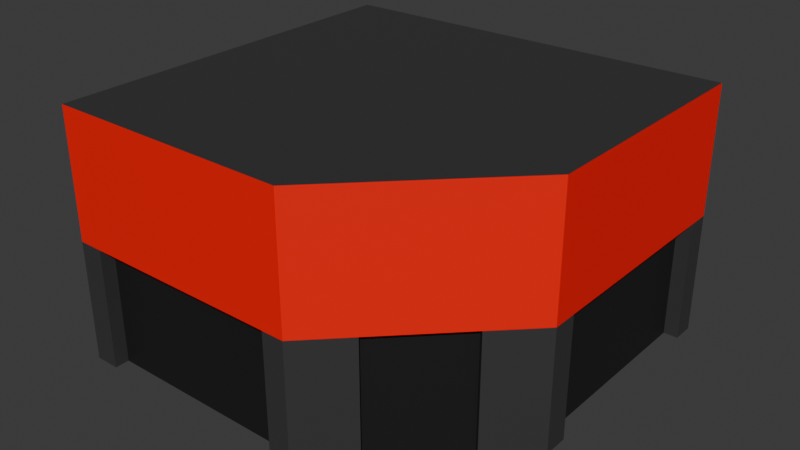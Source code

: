 # Source: Edificio-4.blend  (saved by Blender 4.5.87; exported with 4.5.12 LTS)
import bpy
from mathutils import Matrix  # noqa: F401  (used for matrix-valued properties, if any)

bpy.ops.wm.read_factory_settings(use_empty=True)
scene = bpy.context.scene
scene.name = 'Scene'

# ---- collections
col_collection = bpy.data.collections.new('Collection'); scene.collection.children.link(col_collection)

# ---- materials (node trees are filled in below, after node groups)
mat_base = bpy.data.materials.new('BASE')
mat_ventanas_puertas = bpy.data.materials.new('Ventanas/Puertas')
mat_cartel_3 = bpy.data.materials.new('Cartel-3')

# ---- material node trees
mat_base.use_nodes = True; mat_base.node_tree.nodes.clear()
_N = mat_base.node_tree.nodes; _L = mat_base.node_tree.links
n0 = _N.new('ShaderNodeBsdfPrincipled'); n0.name = 'Principled BSDF'; n0.location = (-200, 100)
n0.inputs[0].default_value = (0.04021, 0.04021, 0.04021, 1.0)
n1 = _N.new('ShaderNodeOutputMaterial'); n1.name = 'Material Output'; n1.location = (200, 100)
_L.new(n0.outputs[0], n1.inputs[0])
n1.is_active_output = True
mat_ventanas_puertas.use_nodes = True; mat_ventanas_puertas.node_tree.nodes.clear()
_N = mat_ventanas_puertas.node_tree.nodes; _L = mat_ventanas_puertas.node_tree.links
n0 = _N.new('ShaderNodeBsdfPrincipled'); n0.name = 'Principled BSDF'; n0.location = (-200, 100)
n0.inputs[0].default_value = (0.01124, 0.01124, 0.01124, 1.0)
n1 = _N.new('ShaderNodeOutputMaterial'); n1.name = 'Material Output'; n1.location = (200, 100)
_L.new(n0.outputs[0], n1.inputs[0])
n1.is_active_output = True
mat_cartel_3.use_nodes = True; mat_cartel_3.node_tree.nodes.clear()
_N = mat_cartel_3.node_tree.nodes; _L = mat_cartel_3.node_tree.links
n0 = _N.new('ShaderNodeBsdfPrincipled'); n0.name = 'Principled BSDF'; n0.location = (-200, 100)
n0.inputs[0].default_value = (1.0, 0.0008902, 0.0, 1.0)
n1 = _N.new('ShaderNodeOutputMaterial'); n1.name = 'Material Output'; n1.location = (200, 100)
_L.new(n0.outputs[0], n1.inputs[0])
n1.is_active_output = True

# ---- world
world_world = bpy.data.worlds.new('World'); scene.world = world_world
world_world.use_nodes = True; world_world.node_tree.nodes.clear()
_N = world_world.node_tree.nodes; _L = world_world.node_tree.links
n0 = _N.new('ShaderNodeOutputWorld'); n0.name = 'World Output'; n0.location = (200, 100)
n1 = _N.new('ShaderNodeBackground'); n1.name = 'Background'; n1.location = (-200, 100)
n1.inputs[0].default_value = (0.05088, 0.05088, 0.05088, 1.0)
_L.new(n1.outputs[0], n0.inputs[0])
n0.is_active_output = True
world_world.color = (0.05088, 0.05088, 0.05088)
world_world.sun_shadow_jitter_overblur = 0.0

# ---- meshes
me_plane = bpy.data.meshes.new('Plane')
me_plane.from_pydata([(-1.0, -1.0, 0.0), (1.0, 1.0, 0.0), (-0.87, -1.0, 0.0), (0.183, -1.0, 0.0), (1.0, -0.17, 0.0), (1.0, 0.883, 0.0), (0.475, -0.825, 0.0), (0.825, -0.475, 0.0), (1.0, -0.3, 0.6375), (0.3, -1.0, 0.6375), (-1.0, -1.0, 0.6375), (1.0, 1.0, 0.6375), (-0.87, -1.0, 0.6375), (0.183, -1.0, 0.6375), (1.0, -0.17, 0.6375), (1.0, 0.883, 0.6375), (0.825, -0.475, 0.6375), (0.475, -0.825, 0.6375), (0.3, -1.075, 0.6375), (-1.0, -1.075, 0.6375), (-0.87, -1.075, 0.0), (-1.0, -1.075, 0.0), (0.3, -1.075, 0.7875), (0.3, -1.075, 1.312), (1.075, -0.3, 1.312), (1.075, -0.3, 0.6375), (1.075, 1.0, 0.6375), (0.3, -1.075, 0.0), (0.183, -1.075, 0.0), (1.075, -0.3, 0.7875), (1.075, 1.0, 1.312), (1.075, -0.3, 1.312), (-1.0, -1.075, 1.312), (0.3, -1.075, 1.312), (0.3, -1.075, 0.6375), (-1.0, -1.075, 0.6375), (-0.87, -1.075, 0.6375), (0.183, -1.075, 0.6375), (1.075, 0.883, 0.0), (1.075, 1.0, 0.0), (1.075, -0.3, 0.6375), (1.075, -0.3, 0.0), (1.075, 1.0, 0.6375), (1.075, -0.17, 0.0), (1.075, -0.17, 0.6375), (1.075, 0.883, 0.6375), (0.3354, -1.035, 0.0), (0.5104, -0.8604, 0.0), (0.3354, -1.035, 0.6375), (0.5104, -0.8604, 0.6375), (0.8604, -0.5104, 0.0), (0.8604, -0.5104, 0.6375), (-1.0, 0.925, 0.6375), (-1.0, 0.925, 0.0), (-1.0, 0.925, 0.7875), (-1.0, 0.925, 0.8125), (-1.0, 0.925, 1.312)], [(13, 9), (10, 12), (55, 56), (54, 55), (52, 54), (27, 46), (34, 48)], [(41, 40, 51, 50), (5, 15, 14, 4), (3, 13, 12, 2), (12, 36, 20, 2), (9, 17, 49, 48), (7, 16, 17, 6), (53, 21, 32, 56), (20, 36, 35, 21), (22, 33, 32, 19, 18), (22, 18, 25, 29, 24, 23), (15, 11, 26, 25, 8, 14), (27, 34, 37, 28), (26, 30, 31, 29, 25), (18, 9, 8, 25), (3, 28, 37, 13), (2, 0, 21, 20), (39, 42, 45, 38), (43, 44, 40, 41), (5, 38, 45, 15), (15, 11, 42, 45), (1, 5, 38, 39), (14, 44, 43, 4), (47, 49, 34, 27), (17, 49, 47, 6), (7, 50, 51, 16), (24, 23, 31, 30, 56, 32, 33)])
me_plane.polygons.foreach_set('material_index', [0, 1, 1, 0, 0, 1, 0, 0, 2, 2, 0, 0, 2, 0, 0, 0, 0, 0, 0, 0, 0, 0, 0, 0, 0, 0])
_uv = me_plane.uv_layers.new(name='UVMap')
_uv.uv.foreach_set('vector', [1.0, 0.35, 1.0, 0.35, 0.9125, 0.2625, 0.9125, 0.2625, 1.0, 0.9415, 1.0, 0.9415, 1.0, 0.415, 1.0, 0.415, 0.5915, 0.0, 0.5915, 0.0, 0.065, 0.0, 0.065, 0.0, 0.065, 0.0, 0.065, 0.0, 0.065, 0.0, 0.065, 0.0, 0.0, 0.0, 0.0, 0.0, 0.0, 0.0, 0.0, 0.0, 0.9125, 0.2625, 0.9125, 0.2625, 0.7375, 0.0875, 0.7375, 0.0875, 0.0, 0.0, 0.0, 0.0, 0.0, 0.0, 0.0, 0.0, 0.065, 0.0, 0.065, 0.0, 0.0, 0.0, 0.0, 0.0, 0.65, 0.0, 0.65, 0.0, 0.0, 0.0, 0.0, 0.0, 0.65, 0.0, 0.65, 0.0, 0.65, 0.0, 1.0, 0.35, 1.0, 0.35, 1.0, 0.35, 0.65, 0.0, 1.0, 0.9415, 1.0, 1.0, 1.0, 1.0, 1.0, 0.35, 1.0, 0.35, 1.0, 0.415, 0.65, 0.0, 0.65, 0.0, 0.5915, 0.0, 0.5915, 0.0, 1.0, 1.0, 1.0, 1.0, 1.0, 0.35, 1.0, 0.35, 1.0, 0.35, 0.65, 0.0, 0.65, 0.0, 1.0, 0.35, 1.0, 0.35, 0.5915, 0.0, 0.5915, 0.0, 0.5915, 0.0, 0.5915, 0.0, 0.065, 0.0, 0.0, 0.0, 0.0, 0.0, 0.065, 0.0, 1.0, 1.0, 1.0, 1.0, 1.0, 0.9415, 1.0, 0.9415, 1.0, 0.415, 1.0, 0.415, 1.0, 0.35, 1.0, 0.35, 1.0, 0.9415, 1.0, 0.9415, 1.0, 0.9415, 1.0, 0.9415, 1.0, 0.9415, 1.0, 1.0, 1.0, 1.0, 1.0, 0.9415, 1.0, 1.0, 1.0, 0.9415, 1.0, 0.9415, 1.0, 1.0, 1.0, 0.415, 1.0, 0.415, 1.0, 0.415, 1.0, 0.415, 0.7375, 0.0875, 0.7375, 0.0875, 0.65, 0.0, 0.65, 0.0, 0.7375, 0.0875, 0.7375, 0.0875, 0.7375, 0.0875, 0.7375, 0.0875, 0.9125, 0.2625, 0.9125, 0.2625, 0.9125, 0.2625, 0.9125, 0.2625, 1.0, 0.35, 0.65, 0.0, 1.0, 0.35, 1.0, 1.0, 0.0, 0.0, 0.0, 0.0, 0.65, 0.0])
me_plane.materials.append(mat_base)
me_plane.materials.append(mat_ventanas_puertas)
me_plane.materials.append(mat_cartel_3)
me_plane.update()

# ---- objects
ob_plane = bpy.data.objects.new('Plane', me_plane)

# ---- transforms, parenting, visibility, modifiers, constraints
ob_plane.location = (0.0, 0.0, 0.0)
ob_plane.scale = (4.0, 4.0, 4.0)

# ---- collection membership
col_collection.objects.link(ob_plane)

# ---- scene / render settings (as saved in the file)
scene.frame_start = 1; scene.frame_end = 250; scene.frame_set(1)
scene.render.engine = 'BLENDER_EEVEE_NEXT'
bpy.context.view_layer.update()

# ---- added for rendering (the .blend has no active camera and no usable light): camera, sun
cam_auto = bpy.data.cameras.new('AutoCamera')
cam_auto.lens = 50.0
cam_auto.sensor_width = 36.0
cam_auto.clip_end = 1000.0
ob_auto_camera = bpy.data.objects.new('AutoCamera', cam_auto)
scene.collection.objects.link(ob_auto_camera)
ob_auto_camera.location = (12.0471, -14.4265, 12.1426)
ob_auto_camera.rotation_euler = (1.09748, -7.21219e-08, 0.694738)
scene.camera = ob_auto_camera
light_auto_sun = bpy.data.lights.new('AutoSun', 'SUN')
light_auto_sun.energy = 3.0
light_auto_sun.angle = 0.0523599
ob_auto_sun = bpy.data.objects.new('AutoSun', light_auto_sun)
scene.collection.objects.link(ob_auto_sun)
ob_auto_sun.rotation_euler = (0.872665, 0.174533, 0.523599)
bpy.context.view_layer.update()
